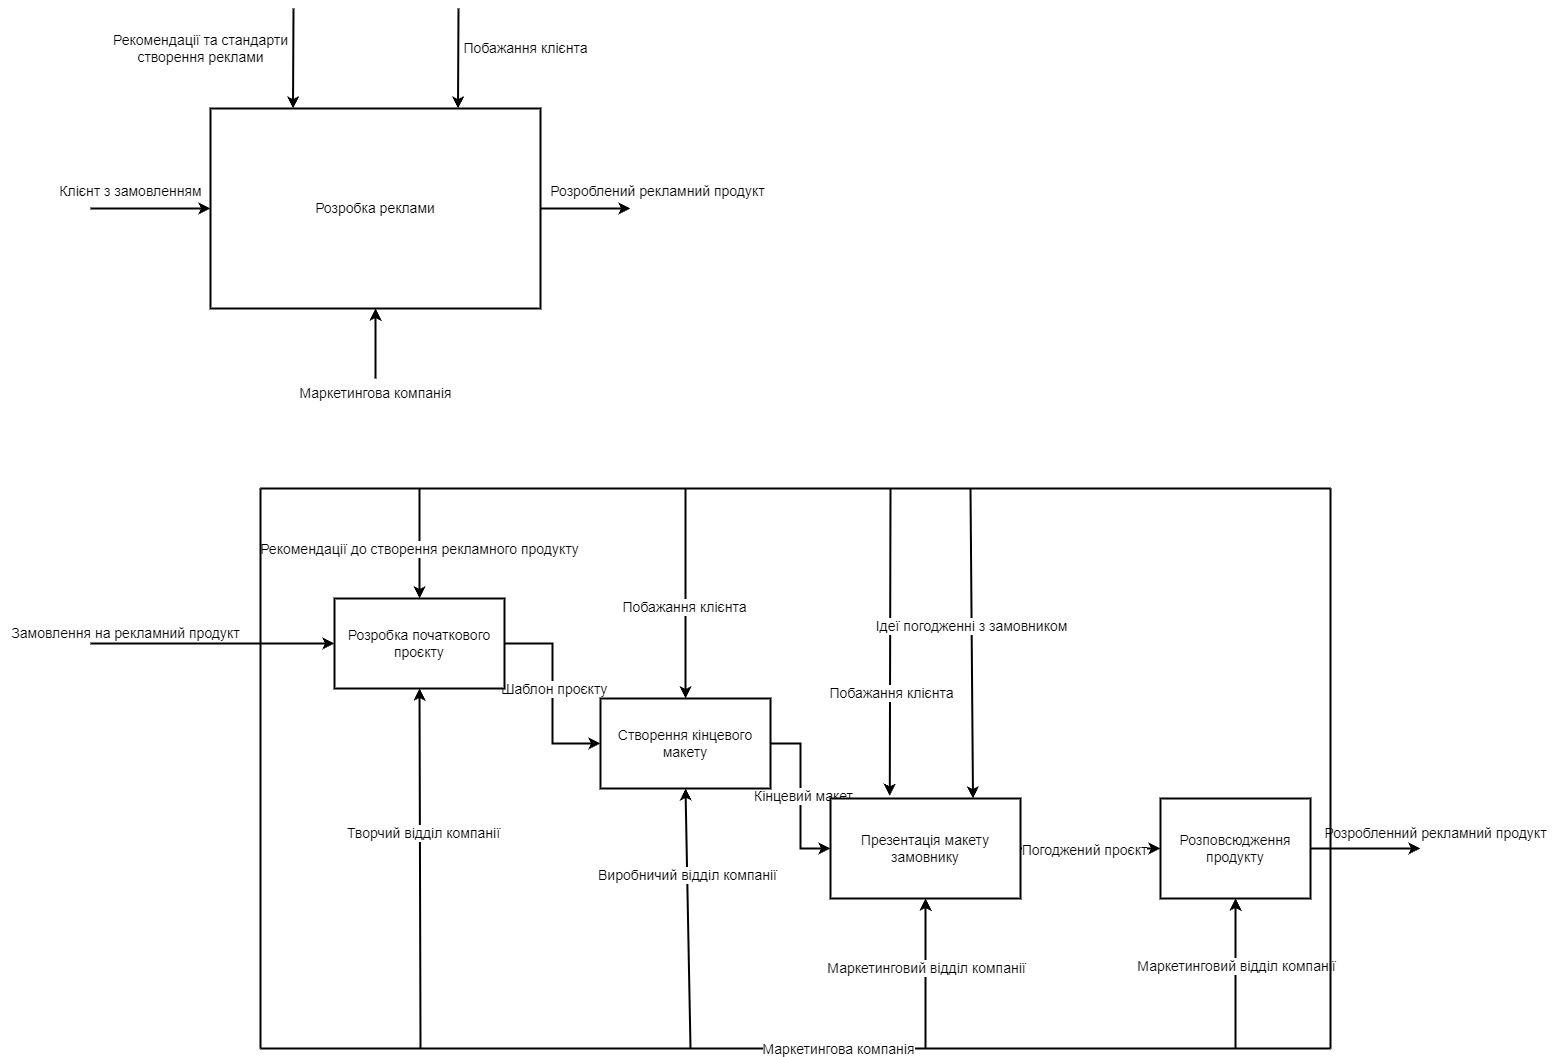

The diagram above was exported from draw.io. Its source (the exported page's mxGraphModel, read from the mxfile embedded in the PNG):
<mxGraphModel dx="1602" dy="870" grid="1" gridSize="10" guides="1" tooltips="1" connect="1" arrows="1" fold="1" page="1" pageScale="1" pageWidth="827" pageHeight="1169" math="0" shadow="0">
  <root>
    <mxCell id="0" />
    <mxCell id="1" parent="0" />
    <mxCell id="a4R9tfj4R9c5u15devAs-71" style="edgeStyle=orthogonalEdgeStyle;rounded=0;orthogonalLoop=1;jettySize=auto;html=1;exitX=1;exitY=0.5;exitDx=0;exitDy=0;entryX=0;entryY=0.5;entryDx=0;entryDy=0;fontSize=14;spacing=2;strokeWidth=2;" parent="1" source="a4R9tfj4R9c5u15devAs-73" target="a4R9tfj4R9c5u15devAs-82" edge="1">
      <mxGeometry relative="1" as="geometry">
        <mxPoint x="650" y="715" as="targetPoint" />
      </mxGeometry>
    </mxCell>
    <mxCell id="a4R9tfj4R9c5u15devAs-72" value="Шаблон проєкту" style="edgeLabel;html=1;align=center;verticalAlign=middle;resizable=0;points=[];fontSize=14;spacing=2;" parent="a4R9tfj4R9c5u15devAs-71" vertex="1" connectable="0">
      <mxGeometry x="0.031" y="1" relative="1" as="geometry">
        <mxPoint y="-8" as="offset" />
      </mxGeometry>
    </mxCell>
    <mxCell id="a4R9tfj4R9c5u15devAs-73" value="Розробка початкового проєкту" style="rounded=0;whiteSpace=wrap;html=1;fontSize=14;spacing=2;strokeWidth=2;" parent="1" vertex="1">
      <mxGeometry x="384" y="670" width="170" height="90" as="geometry" />
    </mxCell>
    <mxCell id="a4R9tfj4R9c5u15devAs-74" value="" style="edgeStyle=none;orthogonalLoop=1;jettySize=auto;html=1;rounded=0;entryX=0.5;entryY=0;entryDx=0;entryDy=0;fontSize=14;spacing=2;strokeWidth=2;" parent="1" target="a4R9tfj4R9c5u15devAs-73" edge="1">
      <mxGeometry width="100" relative="1" as="geometry">
        <mxPoint x="469" y="560" as="sourcePoint" />
        <mxPoint x="370" y="580" as="targetPoint" />
        <Array as="points" />
      </mxGeometry>
    </mxCell>
    <mxCell id="a4R9tfj4R9c5u15devAs-75" value="Рекомендації до створення рекламного продукту" style="edgeLabel;html=1;align=center;verticalAlign=middle;resizable=0;points=[];fontSize=14;spacing=2;" parent="a4R9tfj4R9c5u15devAs-74" vertex="1" connectable="0">
      <mxGeometry x="0.0928" y="-1" relative="1" as="geometry">
        <mxPoint as="offset" />
      </mxGeometry>
    </mxCell>
    <mxCell id="a4R9tfj4R9c5u15devAs-76" value="Замовлення на рекламний продукт" style="text;html=1;align=center;verticalAlign=middle;resizable=0;points=[];autosize=1;strokeColor=none;fillColor=none;fontSize=14;spacing=2;strokeWidth=2;" parent="1" vertex="1">
      <mxGeometry x="50" y="690" width="250" height="30" as="geometry" />
    </mxCell>
    <mxCell id="a4R9tfj4R9c5u15devAs-77" value="" style="edgeStyle=none;orthogonalLoop=1;jettySize=auto;html=1;rounded=0;entryX=0;entryY=0.5;entryDx=0;entryDy=0;fontSize=14;spacing=2;strokeWidth=2;" parent="1" target="a4R9tfj4R9c5u15devAs-73" edge="1">
      <mxGeometry width="100" relative="1" as="geometry">
        <mxPoint x="140" y="715" as="sourcePoint" />
        <mxPoint x="359.9499999999998" y="718.0400000000001" as="targetPoint" />
        <Array as="points" />
      </mxGeometry>
    </mxCell>
    <mxCell id="a4R9tfj4R9c5u15devAs-78" value="" style="edgeStyle=none;orthogonalLoop=1;jettySize=auto;html=1;rounded=0;entryX=0.5;entryY=1;entryDx=0;entryDy=0;fontSize=14;spacing=2;strokeWidth=2;" parent="1" target="a4R9tfj4R9c5u15devAs-73" edge="1">
      <mxGeometry width="100" relative="1" as="geometry">
        <mxPoint x="470" y="1120" as="sourcePoint" />
        <mxPoint x="510" y="840" as="targetPoint" />
        <Array as="points" />
      </mxGeometry>
    </mxCell>
    <mxCell id="a4R9tfj4R9c5u15devAs-79" value="Творчий відділ компанії" style="edgeLabel;html=1;align=center;verticalAlign=middle;resizable=0;points=[];fontSize=14;spacing=2;" parent="a4R9tfj4R9c5u15devAs-78" vertex="1" connectable="0">
      <mxGeometry x="0.1938" y="-3" relative="1" as="geometry">
        <mxPoint as="offset" />
      </mxGeometry>
    </mxCell>
    <mxCell id="a4R9tfj4R9c5u15devAs-80" style="edgeStyle=orthogonalEdgeStyle;rounded=0;orthogonalLoop=1;jettySize=auto;html=1;exitX=1;exitY=0.5;exitDx=0;exitDy=0;entryX=0;entryY=0.5;entryDx=0;entryDy=0;fontSize=14;spacing=2;strokeWidth=2;" parent="1" source="a4R9tfj4R9c5u15devAs-82" target="a4R9tfj4R9c5u15devAs-90" edge="1">
      <mxGeometry relative="1" as="geometry" />
    </mxCell>
    <mxCell id="a4R9tfj4R9c5u15devAs-81" value="Кінцевий макет" style="edgeLabel;html=1;align=center;verticalAlign=middle;resizable=0;points=[];fontSize=14;spacing=2;" parent="a4R9tfj4R9c5u15devAs-80" vertex="1" connectable="0">
      <mxGeometry x="-0.1671" y="2" relative="1" as="geometry">
        <mxPoint y="13" as="offset" />
      </mxGeometry>
    </mxCell>
    <mxCell id="a4R9tfj4R9c5u15devAs-82" value="Створення кінцевого макету" style="whiteSpace=wrap;html=1;fontSize=14;spacing=2;strokeWidth=2;" parent="1" vertex="1">
      <mxGeometry x="650" y="770" width="170" height="90" as="geometry" />
    </mxCell>
    <mxCell id="a4R9tfj4R9c5u15devAs-83" value="" style="edgeStyle=none;orthogonalLoop=1;jettySize=auto;html=1;rounded=0;entryX=0.5;entryY=0;entryDx=0;entryDy=0;fontSize=14;spacing=2;strokeWidth=2;" parent="1" target="a4R9tfj4R9c5u15devAs-82" edge="1">
      <mxGeometry width="100" relative="1" as="geometry">
        <mxPoint x="735" y="560" as="sourcePoint" />
        <mxPoint x="850" y="590" as="targetPoint" />
        <Array as="points" />
      </mxGeometry>
    </mxCell>
    <mxCell id="a4R9tfj4R9c5u15devAs-84" value="Побажання клієнта" style="edgeLabel;html=1;align=center;verticalAlign=middle;resizable=0;points=[];fontSize=14;spacing=2;" parent="a4R9tfj4R9c5u15devAs-83" vertex="1" connectable="0">
      <mxGeometry x="0.1251" y="-2" relative="1" as="geometry">
        <mxPoint as="offset" />
      </mxGeometry>
    </mxCell>
    <mxCell id="a4R9tfj4R9c5u15devAs-85" value="" style="edgeStyle=none;orthogonalLoop=1;jettySize=auto;html=1;rounded=0;entryX=0.5;entryY=1;entryDx=0;entryDy=0;fontSize=14;spacing=2;strokeWidth=2;" parent="1" target="a4R9tfj4R9c5u15devAs-82" edge="1">
      <mxGeometry width="100" relative="1" as="geometry">
        <mxPoint x="740" y="1120" as="sourcePoint" />
        <mxPoint x="850" y="830" as="targetPoint" />
        <Array as="points" />
      </mxGeometry>
    </mxCell>
    <mxCell id="a4R9tfj4R9c5u15devAs-86" value="Виробничий відділ компанії" style="edgeLabel;html=1;align=center;verticalAlign=middle;resizable=0;points=[];fontSize=14;spacing=2;" parent="a4R9tfj4R9c5u15devAs-85" vertex="1" connectable="0">
      <mxGeometry x="0.3388" relative="1" as="geometry">
        <mxPoint as="offset" />
      </mxGeometry>
    </mxCell>
    <mxCell id="a4R9tfj4R9c5u15devAs-87" value="" style="endArrow=none;html=1;rounded=0;fontSize=14;spacing=2;strokeWidth=2;" parent="1" edge="1">
      <mxGeometry width="50" height="50" relative="1" as="geometry">
        <mxPoint x="310" y="560" as="sourcePoint" />
        <mxPoint x="1380" y="560" as="targetPoint" />
      </mxGeometry>
    </mxCell>
    <mxCell id="a4R9tfj4R9c5u15devAs-88" style="edgeStyle=orthogonalEdgeStyle;rounded=0;orthogonalLoop=1;jettySize=auto;html=1;exitX=1;exitY=0.5;exitDx=0;exitDy=0;entryX=0;entryY=0.5;entryDx=0;entryDy=0;fontSize=14;spacing=2;strokeWidth=2;" parent="1" source="a4R9tfj4R9c5u15devAs-90" target="a4R9tfj4R9c5u15devAs-101" edge="1">
      <mxGeometry relative="1" as="geometry">
        <mxPoint x="1170" y="920" as="targetPoint" />
      </mxGeometry>
    </mxCell>
    <mxCell id="a4R9tfj4R9c5u15devAs-89" value="Погоджений проєкт" style="edgeLabel;html=1;align=center;verticalAlign=middle;resizable=0;points=[];fontSize=14;spacing=2;" parent="a4R9tfj4R9c5u15devAs-88" vertex="1" connectable="0">
      <mxGeometry x="-0.1066" y="-1" relative="1" as="geometry">
        <mxPoint as="offset" />
      </mxGeometry>
    </mxCell>
    <mxCell id="a4R9tfj4R9c5u15devAs-90" value="Презентація макету замовнику" style="whiteSpace=wrap;html=1;fontSize=14;spacing=2;strokeWidth=2;" parent="1" vertex="1">
      <mxGeometry x="880" y="870" width="190" height="100" as="geometry" />
    </mxCell>
    <mxCell id="a4R9tfj4R9c5u15devAs-91" value="" style="endArrow=classic;html=1;rounded=0;entryX=0.312;entryY=-0.027;entryDx=0;entryDy=0;entryPerimeter=0;fontSize=14;spacing=2;strokeWidth=2;" parent="1" target="a4R9tfj4R9c5u15devAs-90" edge="1">
      <mxGeometry width="50" height="50" relative="1" as="geometry">
        <mxPoint x="940" y="560" as="sourcePoint" />
        <mxPoint x="900" y="850" as="targetPoint" />
      </mxGeometry>
    </mxCell>
    <mxCell id="a4R9tfj4R9c5u15devAs-92" value="Побажання клієнта" style="edgeLabel;html=1;align=center;verticalAlign=middle;resizable=0;points=[];fontSize=14;spacing=2;" parent="a4R9tfj4R9c5u15devAs-91" vertex="1" connectable="0">
      <mxGeometry x="0.3306" y="1" relative="1" as="geometry">
        <mxPoint as="offset" />
      </mxGeometry>
    </mxCell>
    <mxCell id="a4R9tfj4R9c5u15devAs-93" value="" style="endArrow=classic;html=1;rounded=0;entryX=0.75;entryY=0;entryDx=0;entryDy=0;fontSize=14;spacing=2;strokeWidth=2;" parent="1" target="a4R9tfj4R9c5u15devAs-90" edge="1">
      <mxGeometry width="50" height="50" relative="1" as="geometry">
        <mxPoint x="1020" y="560" as="sourcePoint" />
        <mxPoint x="900" y="850" as="targetPoint" />
      </mxGeometry>
    </mxCell>
    <mxCell id="a4R9tfj4R9c5u15devAs-94" value="Ідеї погодженні з замовником" style="edgeLabel;html=1;align=center;verticalAlign=middle;resizable=0;points=[];fontSize=14;spacing=2;" parent="a4R9tfj4R9c5u15devAs-93" vertex="1" connectable="0">
      <mxGeometry x="-0.1171" y="-1" relative="1" as="geometry">
        <mxPoint as="offset" />
      </mxGeometry>
    </mxCell>
    <mxCell id="a4R9tfj4R9c5u15devAs-95" value="" style="endArrow=classic;html=1;rounded=0;entryX=0.5;entryY=1;entryDx=0;entryDy=0;fontSize=14;spacing=2;strokeWidth=2;" parent="1" target="a4R9tfj4R9c5u15devAs-90" edge="1">
      <mxGeometry width="50" height="50" relative="1" as="geometry">
        <mxPoint x="975" y="1120" as="sourcePoint" />
        <mxPoint x="900" y="950" as="targetPoint" />
      </mxGeometry>
    </mxCell>
    <mxCell id="a4R9tfj4R9c5u15devAs-96" value="Маркетинговий відділ компанії" style="edgeLabel;html=1;align=center;verticalAlign=middle;resizable=0;points=[];fontSize=14;spacing=2;" parent="a4R9tfj4R9c5u15devAs-95" vertex="1" connectable="0">
      <mxGeometry x="0.085" relative="1" as="geometry">
        <mxPoint as="offset" />
      </mxGeometry>
    </mxCell>
    <mxCell id="a4R9tfj4R9c5u15devAs-97" value="" style="endArrow=none;html=1;rounded=0;fontSize=14;spacing=2;strokeWidth=2;" parent="1" edge="1">
      <mxGeometry width="50" height="50" relative="1" as="geometry">
        <mxPoint x="310" y="1120" as="sourcePoint" />
        <mxPoint x="310" y="560" as="targetPoint" />
      </mxGeometry>
    </mxCell>
    <mxCell id="a4R9tfj4R9c5u15devAs-98" value="" style="endArrow=none;html=1;rounded=0;fontSize=14;spacing=2;strokeWidth=2;" parent="1" edge="1">
      <mxGeometry width="50" height="50" relative="1" as="geometry">
        <mxPoint x="310" y="1120" as="sourcePoint" />
        <mxPoint x="1380" y="1120" as="targetPoint" />
      </mxGeometry>
    </mxCell>
    <mxCell id="a4R9tfj4R9c5u15devAs-99" value="Маркетингова компанія" style="edgeLabel;html=1;align=center;verticalAlign=middle;resizable=0;points=[];fontSize=14;spacing=2;" parent="a4R9tfj4R9c5u15devAs-98" vertex="1" connectable="0">
      <mxGeometry x="0.0776" relative="1" as="geometry">
        <mxPoint as="offset" />
      </mxGeometry>
    </mxCell>
    <mxCell id="a4R9tfj4R9c5u15devAs-100" style="edgeStyle=orthogonalEdgeStyle;rounded=0;orthogonalLoop=1;jettySize=auto;html=1;exitX=1;exitY=0.5;exitDx=0;exitDy=0;fontSize=14;spacing=2;strokeWidth=2;" parent="1" source="a4R9tfj4R9c5u15devAs-101" edge="1">
      <mxGeometry relative="1" as="geometry">
        <mxPoint x="1470" y="920" as="targetPoint" />
      </mxGeometry>
    </mxCell>
    <mxCell id="a4R9tfj4R9c5u15devAs-101" value="Розповсюдження продукту" style="whiteSpace=wrap;html=1;fontSize=14;spacing=2;strokeWidth=2;" parent="1" vertex="1">
      <mxGeometry x="1210" y="870" width="150" height="100" as="geometry" />
    </mxCell>
    <mxCell id="a4R9tfj4R9c5u15devAs-102" value="" style="edgeStyle=none;orthogonalLoop=1;jettySize=auto;html=1;rounded=0;entryX=0.5;entryY=1;entryDx=0;entryDy=0;fontSize=14;spacing=2;strokeWidth=2;" parent="1" target="a4R9tfj4R9c5u15devAs-101" edge="1">
      <mxGeometry width="100" relative="1" as="geometry">
        <mxPoint x="1285" y="1120" as="sourcePoint" />
        <mxPoint x="1340" y="1100" as="targetPoint" />
        <Array as="points" />
      </mxGeometry>
    </mxCell>
    <mxCell id="a4R9tfj4R9c5u15devAs-103" value="Маркетинговий відділ компанії" style="edgeLabel;html=1;align=center;verticalAlign=middle;resizable=0;points=[];fontSize=14;spacing=2;" parent="a4R9tfj4R9c5u15devAs-102" vertex="1" connectable="0">
      <mxGeometry x="0.106" relative="1" as="geometry">
        <mxPoint as="offset" />
      </mxGeometry>
    </mxCell>
    <mxCell id="a4R9tfj4R9c5u15devAs-104" value="" style="endArrow=none;html=1;rounded=0;fontSize=14;spacing=2;strokeWidth=2;" parent="1" edge="1">
      <mxGeometry width="50" height="50" relative="1" as="geometry">
        <mxPoint x="1380" y="1120" as="sourcePoint" />
        <mxPoint x="1380" y="560" as="targetPoint" />
      </mxGeometry>
    </mxCell>
    <mxCell id="a4R9tfj4R9c5u15devAs-105" value="Розробленний рекламний продукт" style="text;html=1;align=center;verticalAlign=middle;resizable=0;points=[];autosize=1;strokeColor=none;fillColor=none;fontSize=14;spacing=2;strokeWidth=2;" parent="1" vertex="1">
      <mxGeometry x="1360" y="890" width="250" height="30" as="geometry" />
    </mxCell>
    <mxCell id="HyEJEBXrn9Q2Q4orBP_Q-1" style="edgeStyle=orthogonalEdgeStyle;rounded=0;orthogonalLoop=1;jettySize=auto;html=1;exitX=1;exitY=0.5;exitDx=0;exitDy=0;strokeWidth=2;fontSize=14;" edge="1" parent="1" source="HyEJEBXrn9Q2Q4orBP_Q-2">
      <mxGeometry relative="1" as="geometry">
        <mxPoint x="680" y="280" as="targetPoint" />
      </mxGeometry>
    </mxCell>
    <mxCell id="HyEJEBXrn9Q2Q4orBP_Q-2" value="Розробка реклами" style="rounded=0;whiteSpace=wrap;html=1;strokeWidth=2;fontSize=14;" vertex="1" parent="1">
      <mxGeometry x="260" y="180" width="330" height="200" as="geometry" />
    </mxCell>
    <mxCell id="HyEJEBXrn9Q2Q4orBP_Q-3" value="" style="endArrow=classic;html=1;rounded=0;entryX=0;entryY=0.5;entryDx=0;entryDy=0;strokeWidth=2;fontSize=14;" edge="1" parent="1" target="HyEJEBXrn9Q2Q4orBP_Q-2">
      <mxGeometry width="50" height="50" relative="1" as="geometry">
        <mxPoint x="140" y="280" as="sourcePoint" />
        <mxPoint x="440" y="200" as="targetPoint" />
      </mxGeometry>
    </mxCell>
    <mxCell id="HyEJEBXrn9Q2Q4orBP_Q-4" value="" style="endArrow=classic;html=1;rounded=0;entryX=0.5;entryY=1;entryDx=0;entryDy=0;strokeWidth=2;fontSize=14;" edge="1" parent="1" target="HyEJEBXrn9Q2Q4orBP_Q-2">
      <mxGeometry width="50" height="50" relative="1" as="geometry">
        <mxPoint x="425" y="450" as="sourcePoint" />
        <mxPoint x="440" y="420" as="targetPoint" />
      </mxGeometry>
    </mxCell>
    <mxCell id="HyEJEBXrn9Q2Q4orBP_Q-5" value="Клієнт з замовленням" style="text;html=1;align=center;verticalAlign=middle;resizable=0;points=[];autosize=1;strokeColor=none;fillColor=none;strokeWidth=2;fontSize=14;" vertex="1" parent="1">
      <mxGeometry x="95" y="248" width="170" height="30" as="geometry" />
    </mxCell>
    <mxCell id="HyEJEBXrn9Q2Q4orBP_Q-6" value="Рекомендації та стандарти &lt;br style=&quot;font-size: 14px;&quot;&gt;створення реклами" style="text;html=1;align=center;verticalAlign=middle;resizable=0;points=[];autosize=1;strokeColor=none;fillColor=none;strokeWidth=2;fontSize=14;" vertex="1" parent="1">
      <mxGeometry x="150" y="95" width="200" height="50" as="geometry" />
    </mxCell>
    <mxCell id="HyEJEBXrn9Q2Q4orBP_Q-7" value="Побажання клієнта&lt;br style=&quot;font-size: 14px;&quot;&gt;" style="text;html=1;align=center;verticalAlign=middle;resizable=0;points=[];autosize=1;strokeColor=none;fillColor=none;strokeWidth=2;fontSize=14;" vertex="1" parent="1">
      <mxGeometry x="500" y="105" width="150" height="30" as="geometry" />
    </mxCell>
    <mxCell id="HyEJEBXrn9Q2Q4orBP_Q-8" value="" style="endArrow=classic;html=1;rounded=0;entryX=0.75;entryY=0;entryDx=0;entryDy=0;strokeWidth=2;fontSize=14;" edge="1" parent="1" target="HyEJEBXrn9Q2Q4orBP_Q-2">
      <mxGeometry width="50" height="50" relative="1" as="geometry">
        <mxPoint x="508" y="80" as="sourcePoint" />
        <mxPoint x="440" y="310" as="targetPoint" />
      </mxGeometry>
    </mxCell>
    <mxCell id="HyEJEBXrn9Q2Q4orBP_Q-9" value="" style="endArrow=classic;html=1;rounded=0;entryX=0.25;entryY=0;entryDx=0;entryDy=0;strokeWidth=2;fontSize=14;" edge="1" parent="1" target="HyEJEBXrn9Q2Q4orBP_Q-2">
      <mxGeometry width="50" height="50" relative="1" as="geometry">
        <mxPoint x="343" y="80" as="sourcePoint" />
        <mxPoint x="580" y="210" as="targetPoint" />
      </mxGeometry>
    </mxCell>
    <mxCell id="HyEJEBXrn9Q2Q4orBP_Q-10" value="Маркетингова компанія" style="text;html=1;align=center;verticalAlign=middle;resizable=0;points=[];autosize=1;strokeColor=none;fillColor=none;strokeWidth=2;fontSize=14;" vertex="1" parent="1">
      <mxGeometry x="335" y="450" width="180" height="30" as="geometry" />
    </mxCell>
    <mxCell id="HyEJEBXrn9Q2Q4orBP_Q-11" value="Розроблений рекламний продукт" style="text;html=1;align=center;verticalAlign=middle;resizable=0;points=[];autosize=1;strokeColor=none;fillColor=none;strokeWidth=2;fontSize=14;" vertex="1" parent="1">
      <mxGeometry x="587" y="248" width="240" height="30" as="geometry" />
    </mxCell>
  </root>
</mxGraphModel>